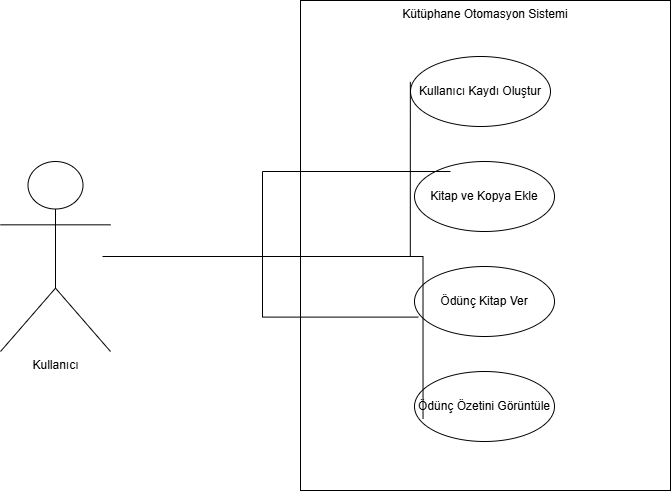

The diagram above was exported from draw.io. Its source (the exported page's mxGraphModel, read from the mxfile embedded in the PNG):
<mxGraphModel dx="1778" dy="660" grid="1" gridSize="10" guides="1" tooltips="1" connect="1" arrows="1" fold="1" page="1" pageScale="1" pageWidth="827" pageHeight="1169" math="0" shadow="0">
  <root>
    <mxCell id="0" />
    <mxCell id="1" parent="0" />
    <mxCell id="qoXUVQ1-Tf5OfyAjqiHH-1" parent="1" style="shape=umlActor;verticalLabelPosition=bottom;verticalAlign=top;html=1;outlineConnect=0;" value="Kullanıcı" vertex="1">
      <mxGeometry height="190" width="110" x="-70" y="200" as="geometry" />
    </mxCell>
    <mxCell id="qoXUVQ1-Tf5OfyAjqiHH-4" parent="1" style="rounded=0;whiteSpace=wrap;html=1;verticalAlign=top;" value="Kütüphane Otomasyon Sistemi" vertex="1">
      <mxGeometry height="490" width="370" x="230" y="39" as="geometry" />
    </mxCell>
    <mxCell id="qoXUVQ1-Tf5OfyAjqiHH-5" parent="1" style="ellipse;whiteSpace=wrap;html=1;" value="Kitap ve Kopya Ekle" vertex="1">
      <mxGeometry height="70" width="140" x="344" y="200" as="geometry" />
    </mxCell>
    <mxCell id="qoXUVQ1-Tf5OfyAjqiHH-6" parent="1" style="ellipse;whiteSpace=wrap;html=1;" value="Kullanıcı Kaydı Oluştur" vertex="1">
      <mxGeometry height="70" width="140" x="340" y="95" as="geometry" />
    </mxCell>
    <mxCell id="qoXUVQ1-Tf5OfyAjqiHH-7" parent="1" style="ellipse;whiteSpace=wrap;html=1;" value="Ödünç Kitap Ver" vertex="1">
      <mxGeometry height="70" width="140" x="344" y="305" as="geometry" />
    </mxCell>
    <mxCell id="qoXUVQ1-Tf5OfyAjqiHH-8" parent="1" style="ellipse;whiteSpace=wrap;html=1;" value="Ödünç Özetini Görüntüle" vertex="1">
      <mxGeometry height="70" width="140" x="344" y="410" as="geometry" />
    </mxCell>
    <mxCell id="qoXUVQ1-Tf5OfyAjqiHH-34" edge="1" parent="1" source="qoXUVQ1-Tf5OfyAjqiHH-1" style="edgeStyle=orthogonalEdgeStyle;rounded=0;orthogonalLoop=1;jettySize=auto;html=1;entryX=0.257;entryY=0.143;entryDx=0;entryDy=0;entryPerimeter=0;endArrow=none;endFill=0;" target="qoXUVQ1-Tf5OfyAjqiHH-5">
      <mxGeometry relative="1" x="-0.0023" as="geometry" />
    </mxCell>
    <mxCell id="qoXUVQ1-Tf5OfyAjqiHH-35" edge="1" parent="1" style="edgeStyle=orthogonalEdgeStyle;rounded=0;orthogonalLoop=1;jettySize=auto;html=1;entryX=0.056;entryY=0.363;entryDx=0;entryDy=0;entryPerimeter=0;endArrow=none;endFill=0;">
      <mxGeometry relative="1" x="-0.0008" as="geometry">
        <mxPoint x="32" y="295" as="sourcePoint" />
        <mxPoint x="339.84000000000015" y="120.40999999999997" as="targetPoint" />
      </mxGeometry>
    </mxCell>
    <mxCell id="qoXUVQ1-Tf5OfyAjqiHH-36" edge="1" parent="1" source="qoXUVQ1-Tf5OfyAjqiHH-1" style="edgeStyle=orthogonalEdgeStyle;rounded=0;orthogonalLoop=1;jettySize=auto;html=1;entryX=0.027;entryY=0.723;entryDx=0;entryDy=0;entryPerimeter=0;endArrow=none;endFill=0;" target="qoXUVQ1-Tf5OfyAjqiHH-7">
      <mxGeometry relative="1" x="-0.001" as="geometry" />
    </mxCell>
    <mxCell id="qoXUVQ1-Tf5OfyAjqiHH-38" edge="1" parent="1" source="qoXUVQ1-Tf5OfyAjqiHH-1" style="edgeStyle=orthogonalEdgeStyle;rounded=0;orthogonalLoop=1;jettySize=auto;html=1;entryX=0.061;entryY=0.674;entryDx=0;entryDy=0;entryPerimeter=0;endArrow=none;endFill=0;" target="qoXUVQ1-Tf5OfyAjqiHH-8">
      <mxGeometry relative="1" x="-0.0014" as="geometry" />
    </mxCell>
  </root>
</mxGraphModel>